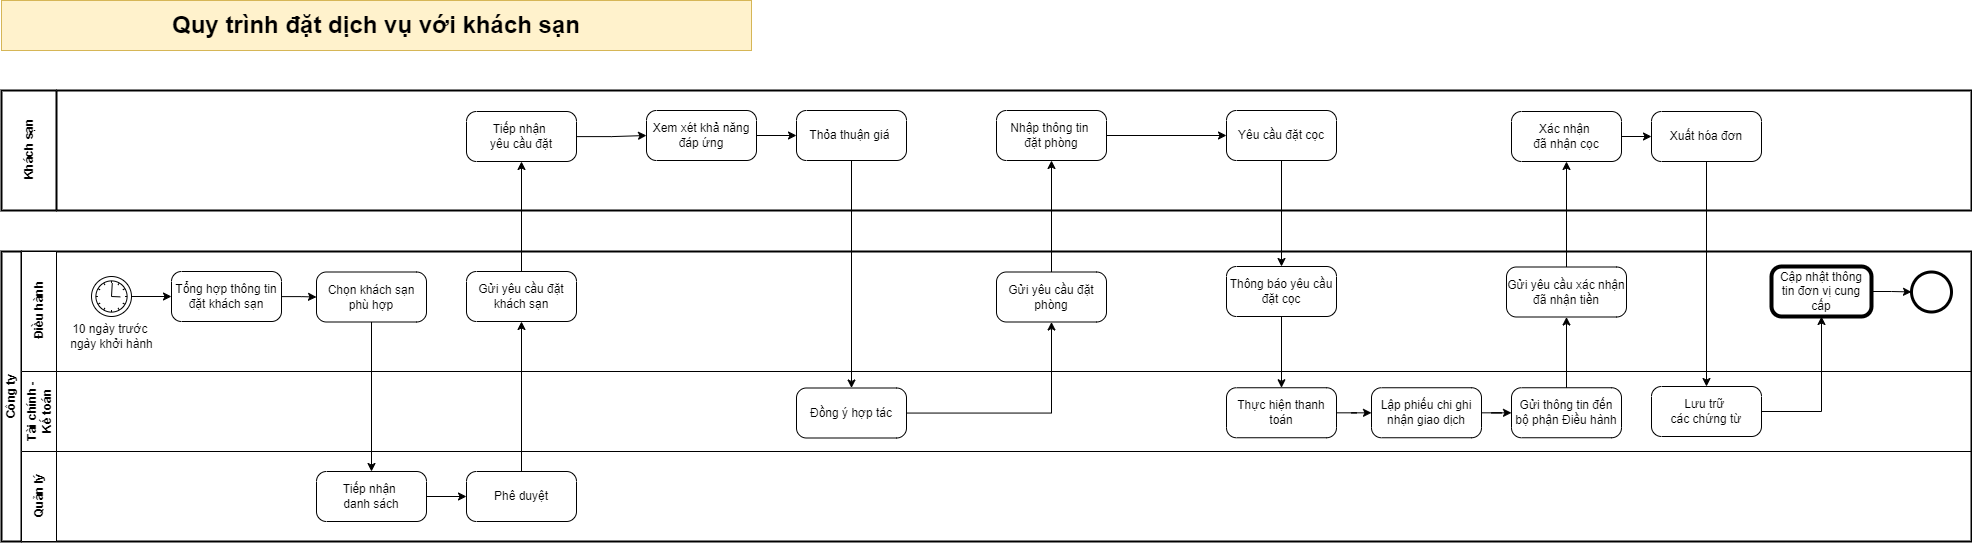

The diagram above was exported from draw.io. Its source (the exported page's mxGraphModel, read from the mxfile embedded in the PNG):
<mxGraphModel dx="4307" dy="3729" grid="1" gridSize="10" guides="1" tooltips="1" connect="1" arrows="1" fold="1" page="1" pageScale="1" pageWidth="827" pageHeight="1169" math="0" shadow="0">
  <root>
    <mxCell id="0" />
    <mxCell id="1" parent="0" />
    <mxCell id="2" value="&lt;span data-sider-select-id=&quot;f1715cd4-0e06-4c65-ace3-9fa5c822ec2a&quot; style=&quot;font-weight: 700;&quot;&gt;&lt;font data-sider-select-id=&quot;5e8768c1-a4c4-4723-98e7-fa203de4cf1b&quot; style=&quot;font-size: 24px;&quot;&gt;Quy trình đặt dịch vụ với khách sạn&lt;/font&gt;&lt;/span&gt;" style="rounded=0;whiteSpace=wrap;html=1;labelBackgroundColor=none;fillColor=#fff2cc;strokeColor=#d6b656;movable=0;resizable=0;rotatable=0;deletable=0;editable=0;locked=1;connectable=0;" vertex="1" parent="1">
      <mxGeometry x="-1035" y="-1660" width="750" height="50" as="geometry" />
    </mxCell>
    <mxCell id="3" value="Công ty" style="swimlane;html=1;childLayout=stackLayout;resizeParent=1;resizeParentMax=0;horizontal=0;startSize=20;horizontalStack=0;whiteSpace=wrap;strokeWidth=2;labelBackgroundColor=none;swimlaneFillColor=none;movable=0;resizable=0;rotatable=0;deletable=0;editable=0;locked=1;connectable=0;" vertex="1" parent="1">
      <mxGeometry x="-1035" y="-1409" width="1970" height="290" as="geometry" />
    </mxCell>
    <mxCell id="4" style="edgeStyle=orthogonalEdgeStyle;rounded=0;orthogonalLoop=1;jettySize=auto;html=1;movable=0;resizable=0;rotatable=0;deletable=0;editable=0;locked=1;connectable=0;" edge="1" parent="3" source="16" target="23">
      <mxGeometry relative="1" as="geometry" />
    </mxCell>
    <mxCell id="5" value="Điều hành" style="swimlane;html=1;startSize=35;horizontal=0;labelBackgroundColor=none;movable=0;resizable=0;rotatable=0;deletable=0;editable=0;locked=1;connectable=0;" vertex="1" parent="3">
      <mxGeometry x="20" width="1950" height="120" as="geometry" />
    </mxCell>
    <mxCell id="6" style="edgeStyle=orthogonalEdgeStyle;rounded=0;orthogonalLoop=1;jettySize=auto;html=1;labelBackgroundColor=none;fontColor=default;movable=0;resizable=0;rotatable=0;deletable=0;editable=0;locked=1;connectable=0;" edge="1" parent="5" source="10" target="8">
      <mxGeometry relative="1" as="geometry">
        <mxPoint x="95" y="87.5" as="sourcePoint" />
      </mxGeometry>
    </mxCell>
    <mxCell id="7" value="" style="edgeStyle=orthogonalEdgeStyle;rounded=0;orthogonalLoop=1;jettySize=auto;html=1;movable=0;resizable=0;rotatable=0;deletable=0;editable=0;locked=1;connectable=0;" edge="1" parent="5" source="8" target="11">
      <mxGeometry relative="1" as="geometry" />
    </mxCell>
    <mxCell id="8" value="Tổng hợp thông tin đặt khách sạn" style="points=[[0.25,0,0],[0.5,0,0],[0.75,0,0],[1,0.25,0],[1,0.5,0],[1,0.75,0],[0.75,1,0],[0.5,1,0],[0.25,1,0],[0,0.75,0],[0,0.5,0],[0,0.25,0]];shape=mxgraph.bpmn.task;whiteSpace=wrap;rectStyle=rounded;size=10;html=1;container=1;expand=0;collapsible=0;taskMarker=abstract;labelBackgroundColor=none;rotation=0;movable=0;resizable=0;rotatable=0;deletable=0;editable=0;locked=1;connectable=0;" vertex="1" parent="5">
      <mxGeometry x="150" y="20" width="110" height="50" as="geometry" />
    </mxCell>
    <mxCell id="9" value="10 ngày trước&amp;nbsp;&lt;div&gt;ngày khởi hành&lt;/div&gt;" style="text;align=center;verticalAlign=middle;resizable=0;points=[];autosize=1;strokeColor=none;fillColor=none;html=1;labelBackgroundColor=none;movable=0;rotatable=0;deletable=0;editable=0;locked=1;connectable=0;" vertex="1" parent="5">
      <mxGeometry x="35" y="65" width="110" height="40" as="geometry" />
    </mxCell>
    <mxCell id="10" value="" style="points=[[0.145,0.145,0],[0.5,0,0],[0.855,0.145,0],[1,0.5,0],[0.855,0.855,0],[0.5,1,0],[0.145,0.855,0],[0,0.5,0]];shape=mxgraph.bpmn.event;html=1;verticalLabelPosition=bottom;labelBackgroundColor=#ffffff;verticalAlign=top;align=center;perimeter=ellipsePerimeter;outlineConnect=0;aspect=fixed;outline=standard;symbol=timer;movable=0;resizable=0;rotatable=0;deletable=0;editable=0;locked=1;connectable=0;" vertex="1" parent="5">
      <mxGeometry x="70" y="25" width="40" height="40" as="geometry" />
    </mxCell>
    <mxCell id="11" value="Chọn khách sạn phù hợp" style="points=[[0.25,0,0],[0.5,0,0],[0.75,0,0],[1,0.25,0],[1,0.5,0],[1,0.75,0],[0.75,1,0],[0.5,1,0],[0.25,1,0],[0,0.75,0],[0,0.5,0],[0,0.25,0]];shape=mxgraph.bpmn.task;whiteSpace=wrap;rectStyle=rounded;size=10;html=1;container=1;expand=0;collapsible=0;taskMarker=abstract;labelBackgroundColor=none;rotation=0;movable=0;resizable=0;rotatable=0;deletable=0;editable=0;locked=1;connectable=0;" vertex="1" parent="5">
      <mxGeometry x="295" y="20.5" width="110" height="50" as="geometry" />
    </mxCell>
    <mxCell id="12" value="Gửi yêu cầu đặt khách sạn" style="points=[[0.25,0,0],[0.5,0,0],[0.75,0,0],[1,0.25,0],[1,0.5,0],[1,0.75,0],[0.75,1,0],[0.5,1,0],[0.25,1,0],[0,0.75,0],[0,0.5,0],[0,0.25,0]];shape=mxgraph.bpmn.task;whiteSpace=wrap;rectStyle=rounded;size=10;html=1;container=1;expand=0;collapsible=0;taskMarker=abstract;labelBackgroundColor=none;rotation=0;movable=0;resizable=0;rotatable=0;deletable=0;editable=0;locked=1;connectable=0;" vertex="1" parent="5">
      <mxGeometry x="445" y="20" width="110" height="50" as="geometry" />
    </mxCell>
    <mxCell id="13" value="" style="edgeStyle=orthogonalEdgeStyle;rounded=0;orthogonalLoop=1;jettySize=auto;html=1;movable=0;resizable=0;rotatable=0;deletable=0;editable=0;locked=1;connectable=0;" edge="1" parent="5" source="14" target="15">
      <mxGeometry relative="1" as="geometry" />
    </mxCell>
    <mxCell id="14" value="Đồng ý hợp tác" style="points=[[0.25,0,0],[0.5,0,0],[0.75,0,0],[1,0.25,0],[1,0.5,0],[1,0.75,0],[0.75,1,0],[0.5,1,0],[0.25,1,0],[0,0.75,0],[0,0.5,0],[0,0.25,0]];shape=mxgraph.bpmn.task;whiteSpace=wrap;rectStyle=rounded;size=10;html=1;container=1;expand=0;collapsible=0;taskMarker=abstract;labelBackgroundColor=none;rotation=0;movable=0;resizable=0;rotatable=0;deletable=0;editable=0;locked=1;connectable=0;" vertex="1" parent="5">
      <mxGeometry x="775" y="136.5" width="110" height="50" as="geometry" />
    </mxCell>
    <mxCell id="15" value="Gửi yêu cầu đặt phòng" style="points=[[0.25,0,0],[0.5,0,0],[0.75,0,0],[1,0.25,0],[1,0.5,0],[1,0.75,0],[0.75,1,0],[0.5,1,0],[0.25,1,0],[0,0.75,0],[0,0.5,0],[0,0.25,0]];shape=mxgraph.bpmn.task;whiteSpace=wrap;rectStyle=rounded;size=10;html=1;container=1;expand=0;collapsible=0;taskMarker=abstract;labelBackgroundColor=none;rotation=0;movable=0;resizable=0;rotatable=0;deletable=0;editable=0;locked=1;connectable=0;" vertex="1" parent="5">
      <mxGeometry x="975" y="20.5" width="110" height="50" as="geometry" />
    </mxCell>
    <mxCell id="16" value="Thông báo yêu cầu đặt cọc" style="points=[[0.25,0,0],[0.5,0,0],[0.75,0,0],[1,0.25,0],[1,0.5,0],[1,0.75,0],[0.75,1,0],[0.5,1,0],[0.25,1,0],[0,0.75,0],[0,0.5,0],[0,0.25,0]];shape=mxgraph.bpmn.task;whiteSpace=wrap;rectStyle=rounded;size=10;html=1;container=1;expand=0;collapsible=0;taskMarker=abstract;labelBackgroundColor=none;rotation=0;movable=0;resizable=0;rotatable=0;deletable=0;editable=0;locked=1;connectable=0;" vertex="1" parent="5">
      <mxGeometry x="1205" y="15" width="110" height="50" as="geometry" />
    </mxCell>
    <mxCell id="17" value="Gửi yêu cầu xác nhận đã nhận tiền" style="points=[[0.25,0,0],[0.5,0,0],[0.75,0,0],[1,0.25,0],[1,0.5,0],[1,0.75,0],[0.75,1,0],[0.5,1,0],[0.25,1,0],[0,0.75,0],[0,0.5,0],[0,0.25,0]];shape=mxgraph.bpmn.task;whiteSpace=wrap;rectStyle=rounded;size=10;html=1;container=1;expand=0;collapsible=0;taskMarker=abstract;labelBackgroundColor=none;rotation=0;movable=0;resizable=0;rotatable=0;deletable=0;editable=0;locked=1;connectable=0;" vertex="1" parent="5">
      <mxGeometry x="1485" y="15.5" width="120" height="50" as="geometry" />
    </mxCell>
    <mxCell id="18" style="edgeStyle=orthogonalEdgeStyle;rounded=0;orthogonalLoop=1;jettySize=auto;html=1;movable=0;resizable=0;rotatable=0;deletable=0;editable=0;locked=1;connectable=0;" edge="1" parent="5" source="19" target="20">
      <mxGeometry relative="1" as="geometry" />
    </mxCell>
    <mxCell id="19" value="Cập nhật thông tin đơn vị cung cấp" style="points=[[0.25,0,0],[0.5,0,0],[0.75,0,0],[1,0.25,0],[1,0.5,0],[1,0.75,0],[0.75,1,0],[0.5,1,0],[0.25,1,0],[0,0.75,0],[0,0.5,0],[0,0.25,0]];shape=mxgraph.bpmn.task;whiteSpace=wrap;rectStyle=rounded;size=10;html=1;container=1;expand=0;collapsible=0;bpmnShapeType=call;movable=0;resizable=0;rotatable=0;deletable=0;editable=0;locked=1;connectable=0;" vertex="1" parent="5">
      <mxGeometry x="1750" y="15" width="100" height="50" as="geometry" />
    </mxCell>
    <mxCell id="20" value="" style="points=[[0.145,0.145,0],[0.5,0,0],[0.855,0.145,0],[1,0.5,0],[0.855,0.855,0],[0.5,1,0],[0.145,0.855,0],[0,0.5,0]];shape=mxgraph.bpmn.event;html=1;verticalLabelPosition=bottom;labelBackgroundColor=#ffffff;verticalAlign=top;align=center;perimeter=ellipsePerimeter;outlineConnect=0;aspect=fixed;outline=end;symbol=terminate2;movable=0;resizable=0;rotatable=0;deletable=0;editable=0;locked=1;connectable=0;" vertex="1" parent="5">
      <mxGeometry x="1890" y="20.5" width="40" height="40" as="geometry" />
    </mxCell>
    <mxCell id="21" value="Tài chính - Kế toán" style="swimlane;html=1;startSize=35;horizontal=0;labelBackgroundColor=none;movable=0;resizable=0;rotatable=0;deletable=0;editable=0;locked=1;connectable=0;whiteSpace=wrap;" vertex="1" parent="3">
      <mxGeometry x="20" y="120" width="1950" height="80" as="geometry" />
    </mxCell>
    <mxCell id="22" style="edgeStyle=orthogonalEdgeStyle;rounded=0;orthogonalLoop=1;jettySize=auto;html=1;exitX=0.5;exitY=1;exitDx=0;exitDy=0;exitPerimeter=0;movable=0;resizable=0;rotatable=0;deletable=0;editable=0;locked=1;connectable=0;" edge="1" parent="21">
      <mxGeometry relative="1" as="geometry">
        <mxPoint x="1155" y="90" as="sourcePoint" />
        <mxPoint x="1155" y="90" as="targetPoint" />
      </mxGeometry>
    </mxCell>
    <mxCell id="23" value="Thực hiện thanh toán" style="points=[[0.25,0,0],[0.5,0,0],[0.75,0,0],[1,0.25,0],[1,0.5,0],[1,0.75,0],[0.75,1,0],[0.5,1,0],[0.25,1,0],[0,0.75,0],[0,0.5,0],[0,0.25,0]];shape=mxgraph.bpmn.task;whiteSpace=wrap;rectStyle=rounded;size=10;html=1;container=1;expand=0;collapsible=0;taskMarker=abstract;labelBackgroundColor=none;movable=0;resizable=0;rotatable=0;deletable=0;editable=0;locked=1;connectable=0;" vertex="1" parent="21">
      <mxGeometry x="1205" y="16.25" width="110" height="50" as="geometry" />
    </mxCell>
    <mxCell id="24" value="" style="edgeStyle=orthogonalEdgeStyle;rounded=0;orthogonalLoop=1;jettySize=auto;html=1;movable=0;resizable=0;rotatable=0;deletable=0;editable=0;locked=1;connectable=0;" edge="1" parent="21" source="25" target="27">
      <mxGeometry relative="1" as="geometry" />
    </mxCell>
    <mxCell id="25" value="Lập phiếu chi ghi nhận giao dịch" style="points=[[0.25,0,0],[0.5,0,0],[0.75,0,0],[1,0.25,0],[1,0.5,0],[1,0.75,0],[0.75,1,0],[0.5,1,0],[0.25,1,0],[0,0.75,0],[0,0.5,0],[0,0.25,0]];shape=mxgraph.bpmn.task;whiteSpace=wrap;rectStyle=rounded;size=10;html=1;container=1;expand=0;collapsible=0;taskMarker=abstract;labelBackgroundColor=none;rotation=0;movable=0;resizable=0;rotatable=0;deletable=0;editable=0;locked=1;connectable=0;" vertex="1" parent="21">
      <mxGeometry x="1350" y="16.25" width="110" height="50" as="geometry" />
    </mxCell>
    <mxCell id="26" style="edgeStyle=orthogonalEdgeStyle;rounded=0;orthogonalLoop=1;jettySize=auto;html=1;movable=0;resizable=0;rotatable=0;deletable=0;editable=0;locked=1;connectable=0;" edge="1" parent="21" source="23" target="25">
      <mxGeometry relative="1" as="geometry" />
    </mxCell>
    <mxCell id="27" value="Gửi thông tin đến bộ phận Điều hành" style="points=[[0.25,0,0],[0.5,0,0],[0.75,0,0],[1,0.25,0],[1,0.5,0],[1,0.75,0],[0.75,1,0],[0.5,1,0],[0.25,1,0],[0,0.75,0],[0,0.5,0],[0,0.25,0]];shape=mxgraph.bpmn.task;whiteSpace=wrap;rectStyle=rounded;size=10;html=1;container=1;expand=0;collapsible=0;taskMarker=abstract;labelBackgroundColor=none;rotation=0;movable=0;resizable=0;rotatable=0;deletable=0;editable=0;locked=1;connectable=0;" vertex="1" parent="21">
      <mxGeometry x="1490" y="16.25" width="110" height="50" as="geometry" />
    </mxCell>
    <mxCell id="28" value="Lưu trữ&amp;nbsp;&lt;div&gt;các chứng từ&lt;/div&gt;" style="points=[[0.25,0,0],[0.5,0,0],[0.75,0,0],[1,0.25,0],[1,0.5,0],[1,0.75,0],[0.75,1,0],[0.5,1,0],[0.25,1,0],[0,0.75,0],[0,0.5,0],[0,0.25,0]];shape=mxgraph.bpmn.task;whiteSpace=wrap;rectStyle=rounded;size=10;html=1;container=1;expand=0;collapsible=0;taskMarker=abstract;labelBackgroundColor=none;rotation=0;movable=0;resizable=0;rotatable=0;deletable=0;editable=0;locked=1;connectable=0;" vertex="1" parent="21">
      <mxGeometry x="1630" y="15" width="110" height="50" as="geometry" />
    </mxCell>
    <mxCell id="29" value="Quản lý" style="swimlane;html=1;startSize=35;horizontal=0;labelBackgroundColor=none;movable=0;resizable=0;rotatable=0;deletable=0;editable=0;locked=1;connectable=0;" vertex="1" parent="3">
      <mxGeometry x="20" y="200" width="1950" height="90" as="geometry" />
    </mxCell>
    <mxCell id="30" value="" style="edgeStyle=orthogonalEdgeStyle;rounded=0;orthogonalLoop=1;jettySize=auto;html=1;movable=0;resizable=0;rotatable=0;deletable=0;editable=0;locked=1;connectable=0;" edge="1" parent="29" source="31" target="32">
      <mxGeometry relative="1" as="geometry" />
    </mxCell>
    <mxCell id="31" value="Tiếp nhận&amp;nbsp;&lt;div&gt;danh sách&lt;/div&gt;" style="points=[[0.25,0,0],[0.5,0,0],[0.75,0,0],[1,0.25,0],[1,0.5,0],[1,0.75,0],[0.75,1,0],[0.5,1,0],[0.25,1,0],[0,0.75,0],[0,0.5,0],[0,0.25,0]];shape=mxgraph.bpmn.task;whiteSpace=wrap;rectStyle=rounded;size=10;html=1;container=1;expand=0;collapsible=0;taskMarker=abstract;labelBackgroundColor=none;rotation=0;movable=0;resizable=0;rotatable=0;deletable=0;editable=0;locked=1;connectable=0;" vertex="1" parent="29">
      <mxGeometry x="295" y="20" width="110" height="50" as="geometry" />
    </mxCell>
    <mxCell id="32" value="Phê duyệt" style="points=[[0.25,0,0],[0.5,0,0],[0.75,0,0],[1,0.25,0],[1,0.5,0],[1,0.75,0],[0.75,1,0],[0.5,1,0],[0.25,1,0],[0,0.75,0],[0,0.5,0],[0,0.25,0]];shape=mxgraph.bpmn.task;whiteSpace=wrap;rectStyle=rounded;size=10;html=1;container=1;expand=0;collapsible=0;taskMarker=abstract;labelBackgroundColor=none;rotation=0;movable=0;resizable=0;rotatable=0;deletable=0;editable=0;locked=1;connectable=0;" vertex="1" parent="29">
      <mxGeometry x="445" y="20" width="110" height="50" as="geometry" />
    </mxCell>
    <mxCell id="33" value="" style="edgeStyle=orthogonalEdgeStyle;rounded=0;orthogonalLoop=1;jettySize=auto;html=1;movable=0;resizable=0;rotatable=0;deletable=0;editable=0;locked=1;connectable=0;" edge="1" parent="3" source="11" target="31">
      <mxGeometry relative="1" as="geometry" />
    </mxCell>
    <mxCell id="34" style="edgeStyle=orthogonalEdgeStyle;rounded=0;orthogonalLoop=1;jettySize=auto;html=1;movable=0;resizable=0;rotatable=0;deletable=0;editable=0;locked=1;connectable=0;" edge="1" parent="3" source="32" target="12">
      <mxGeometry relative="1" as="geometry" />
    </mxCell>
    <mxCell id="35" value="" style="edgeStyle=orthogonalEdgeStyle;rounded=0;orthogonalLoop=1;jettySize=auto;html=1;movable=0;resizable=0;rotatable=0;deletable=0;editable=0;locked=1;connectable=0;" edge="1" parent="3" source="27" target="17">
      <mxGeometry relative="1" as="geometry">
        <mxPoint x="1565" y="136" as="sourcePoint" />
        <mxPoint x="1565" y="-90" as="targetPoint" />
      </mxGeometry>
    </mxCell>
    <mxCell id="36" style="edgeStyle=orthogonalEdgeStyle;rounded=0;orthogonalLoop=1;jettySize=auto;html=1;movable=0;resizable=0;rotatable=0;deletable=0;editable=0;locked=1;connectable=0;" edge="1" parent="3" source="28" target="19">
      <mxGeometry relative="1" as="geometry">
        <mxPoint x="1820" y="159.99999999999955" as="targetPoint" />
      </mxGeometry>
    </mxCell>
    <mxCell id="37" style="edgeStyle=orthogonalEdgeStyle;rounded=0;orthogonalLoop=1;jettySize=auto;html=1;exitX=1;exitY=0.5;exitDx=0;exitDy=0;exitPerimeter=0;entryX=0.5;entryY=1;entryDx=0;entryDy=0;entryPerimeter=0;movable=0;resizable=0;rotatable=0;deletable=0;editable=0;locked=1;connectable=0;" edge="1" parent="3" source="28">
      <mxGeometry relative="1" as="geometry" />
    </mxCell>
    <mxCell id="38" style="edgeStyle=orthogonalEdgeStyle;rounded=0;orthogonalLoop=1;jettySize=auto;html=1;movable=0;resizable=0;rotatable=0;deletable=0;editable=0;locked=1;connectable=0;" edge="1" source="49" target="28" parent="1">
      <mxGeometry relative="1" as="geometry">
        <Array as="points" />
      </mxGeometry>
    </mxCell>
    <mxCell id="39" value="Khách sạn" style="swimlane;html=1;startSize=55;horizontal=0;labelBackgroundColor=none;swimlaneFillColor=none;strokeWidth=2;movable=0;resizable=0;rotatable=0;deletable=0;editable=0;locked=1;connectable=0;" vertex="1" parent="1">
      <mxGeometry x="-1035" y="-1570" width="1970" height="120" as="geometry" />
    </mxCell>
    <mxCell id="40" value="Xác nhận&amp;nbsp;&lt;div&gt;đã nhận cọc&lt;/div&gt;" style="points=[[0.25,0,0],[0.5,0,0],[0.75,0,0],[1,0.25,0],[1,0.5,0],[1,0.75,0],[0.75,1,0],[0.5,1,0],[0.25,1,0],[0,0.75,0],[0,0.5,0],[0,0.25,0]];shape=mxgraph.bpmn.task;whiteSpace=wrap;rectStyle=rounded;size=10;html=1;container=1;expand=0;collapsible=0;taskMarker=abstract;labelBackgroundColor=none;rotation=0;movable=0;resizable=0;rotatable=0;deletable=0;editable=0;locked=1;connectable=0;" vertex="1" parent="39">
      <mxGeometry x="1510" y="21" width="110" height="50" as="geometry" />
    </mxCell>
    <mxCell id="41" value="" style="edgeStyle=orthogonalEdgeStyle;rounded=0;orthogonalLoop=1;jettySize=auto;html=1;movable=0;resizable=0;rotatable=0;deletable=0;editable=0;locked=1;connectable=0;" edge="1" parent="39" source="42" target="44">
      <mxGeometry relative="1" as="geometry" />
    </mxCell>
    <mxCell id="42" value="Tiếp nhận&amp;nbsp;&lt;div&gt;yêu cầu đặt&lt;/div&gt;" style="points=[[0.25,0,0],[0.5,0,0],[0.75,0,0],[1,0.25,0],[1,0.5,0],[1,0.75,0],[0.75,1,0],[0.5,1,0],[0.25,1,0],[0,0.75,0],[0,0.5,0],[0,0.25,0]];shape=mxgraph.bpmn.task;whiteSpace=wrap;rectStyle=rounded;size=10;html=1;container=1;expand=0;collapsible=0;taskMarker=abstract;labelBackgroundColor=none;rotation=0;movable=0;resizable=0;rotatable=0;deletable=0;editable=0;locked=1;connectable=0;" vertex="1" parent="39">
      <mxGeometry x="465" y="21" width="110" height="50" as="geometry" />
    </mxCell>
    <mxCell id="43" value="" style="edgeStyle=orthogonalEdgeStyle;rounded=0;orthogonalLoop=1;jettySize=auto;html=1;movable=0;resizable=0;rotatable=0;deletable=0;editable=0;locked=1;connectable=0;" edge="1" parent="39" source="44" target="45">
      <mxGeometry relative="1" as="geometry" />
    </mxCell>
    <mxCell id="44" value="Xem xét khả năng đáp ứng" style="points=[[0.25,0,0],[0.5,0,0],[0.75,0,0],[1,0.25,0],[1,0.5,0],[1,0.75,0],[0.75,1,0],[0.5,1,0],[0.25,1,0],[0,0.75,0],[0,0.5,0],[0,0.25,0]];shape=mxgraph.bpmn.task;whiteSpace=wrap;rectStyle=rounded;size=10;html=1;container=1;expand=0;collapsible=0;taskMarker=abstract;labelBackgroundColor=none;rotation=0;movable=0;resizable=0;rotatable=0;deletable=0;editable=0;locked=1;connectable=0;" vertex="1" parent="39">
      <mxGeometry x="645" y="20" width="110" height="50" as="geometry" />
    </mxCell>
    <mxCell id="45" value="Thỏa thuận giá&amp;nbsp;" style="points=[[0.25,0,0],[0.5,0,0],[0.75,0,0],[1,0.25,0],[1,0.5,0],[1,0.75,0],[0.75,1,0],[0.5,1,0],[0.25,1,0],[0,0.75,0],[0,0.5,0],[0,0.25,0]];shape=mxgraph.bpmn.task;whiteSpace=wrap;rectStyle=rounded;size=10;html=1;container=1;expand=0;collapsible=0;taskMarker=abstract;labelBackgroundColor=none;rotation=0;movable=0;resizable=0;rotatable=0;deletable=0;editable=0;locked=1;connectable=0;" vertex="1" parent="39">
      <mxGeometry x="795" y="20" width="110" height="50" as="geometry" />
    </mxCell>
    <mxCell id="46" style="edgeStyle=orthogonalEdgeStyle;rounded=0;orthogonalLoop=1;jettySize=auto;html=1;exitX=1;exitY=0.5;exitDx=0;exitDy=0;exitPerimeter=0;movable=0;resizable=0;rotatable=0;deletable=0;editable=0;locked=1;connectable=0;" edge="1" parent="39" source="47" target="48">
      <mxGeometry relative="1" as="geometry" />
    </mxCell>
    <mxCell id="47" value="Nhập thông tin&amp;nbsp;&lt;div&gt;đặt phòng&lt;/div&gt;" style="points=[[0.25,0,0],[0.5,0,0],[0.75,0,0],[1,0.25,0],[1,0.5,0],[1,0.75,0],[0.75,1,0],[0.5,1,0],[0.25,1,0],[0,0.75,0],[0,0.5,0],[0,0.25,0]];shape=mxgraph.bpmn.task;whiteSpace=wrap;rectStyle=rounded;size=10;html=1;container=1;expand=0;collapsible=0;taskMarker=abstract;labelBackgroundColor=none;rotation=0;movable=0;resizable=0;rotatable=0;deletable=0;editable=0;locked=1;connectable=0;" vertex="1" parent="39">
      <mxGeometry x="995" y="20" width="110" height="50" as="geometry" />
    </mxCell>
    <mxCell id="48" value="Yêu cầu đặt cọc" style="points=[[0.25,0,0],[0.5,0,0],[0.75,0,0],[1,0.25,0],[1,0.5,0],[1,0.75,0],[0.75,1,0],[0.5,1,0],[0.25,1,0],[0,0.75,0],[0,0.5,0],[0,0.25,0]];shape=mxgraph.bpmn.task;whiteSpace=wrap;rectStyle=rounded;size=10;html=1;container=1;expand=0;collapsible=0;taskMarker=abstract;labelBackgroundColor=none;rotation=0;movable=0;resizable=0;rotatable=0;deletable=0;editable=0;locked=1;connectable=0;" vertex="1" parent="39">
      <mxGeometry x="1225" y="20" width="110" height="50" as="geometry" />
    </mxCell>
    <mxCell id="49" value="Xuất hóa đơn" style="points=[[0.25,0,0],[0.5,0,0],[0.75,0,0],[1,0.25,0],[1,0.5,0],[1,0.75,0],[0.75,1,0],[0.5,1,0],[0.25,1,0],[0,0.75,0],[0,0.5,0],[0,0.25,0]];shape=mxgraph.bpmn.task;whiteSpace=wrap;rectStyle=rounded;size=10;html=1;container=1;expand=0;collapsible=0;taskMarker=abstract;labelBackgroundColor=none;rotation=0;movable=0;resizable=0;rotatable=0;deletable=0;editable=0;locked=1;connectable=0;" vertex="1" parent="39">
      <mxGeometry x="1650" y="21" width="110" height="50" as="geometry" />
    </mxCell>
    <mxCell id="50" value="" style="edgeStyle=orthogonalEdgeStyle;rounded=0;orthogonalLoop=1;jettySize=auto;html=1;movable=0;resizable=0;rotatable=0;deletable=0;editable=0;locked=1;connectable=0;" edge="1" parent="39" source="40" target="49">
      <mxGeometry relative="1" as="geometry">
        <Array as="points">
          <mxPoint x="1695" y="46" />
        </Array>
        <mxPoint x="1620" y="46" as="sourcePoint" />
        <mxPoint x="1695" y="297" as="targetPoint" />
      </mxGeometry>
    </mxCell>
    <mxCell id="51" value="" style="edgeStyle=orthogonalEdgeStyle;rounded=0;orthogonalLoop=1;jettySize=auto;html=1;movable=0;resizable=0;rotatable=0;deletable=0;editable=0;locked=1;connectable=0;" edge="1" source="12" target="42" parent="1">
      <mxGeometry relative="1" as="geometry">
        <mxPoint x="-483.42857142857065" y="-1359" as="sourcePoint" />
      </mxGeometry>
    </mxCell>
    <mxCell id="52" value="" style="edgeStyle=orthogonalEdgeStyle;rounded=0;orthogonalLoop=1;jettySize=auto;html=1;movable=0;resizable=0;rotatable=0;deletable=0;editable=0;locked=1;connectable=0;" edge="1" source="45" target="14" parent="1">
      <mxGeometry relative="1" as="geometry" />
    </mxCell>
    <mxCell id="53" value="" style="edgeStyle=orthogonalEdgeStyle;rounded=0;orthogonalLoop=1;jettySize=auto;html=1;movable=0;resizable=0;rotatable=0;deletable=0;editable=0;locked=1;connectable=0;" edge="1" source="15" target="47" parent="1">
      <mxGeometry relative="1" as="geometry" />
    </mxCell>
    <mxCell id="54" value="" style="edgeStyle=orthogonalEdgeStyle;rounded=0;orthogonalLoop=1;jettySize=auto;html=1;movable=0;resizable=0;rotatable=0;deletable=0;editable=0;locked=1;connectable=0;" edge="1" source="48" target="16" parent="1">
      <mxGeometry relative="1" as="geometry" />
    </mxCell>
    <mxCell id="55" style="edgeStyle=orthogonalEdgeStyle;rounded=0;orthogonalLoop=1;jettySize=auto;html=1;movable=0;resizable=0;rotatable=0;deletable=0;editable=0;locked=1;connectable=0;" edge="1" source="17" target="40" parent="1">
      <mxGeometry relative="1" as="geometry" />
    </mxCell>
  </root>
</mxGraphModel>